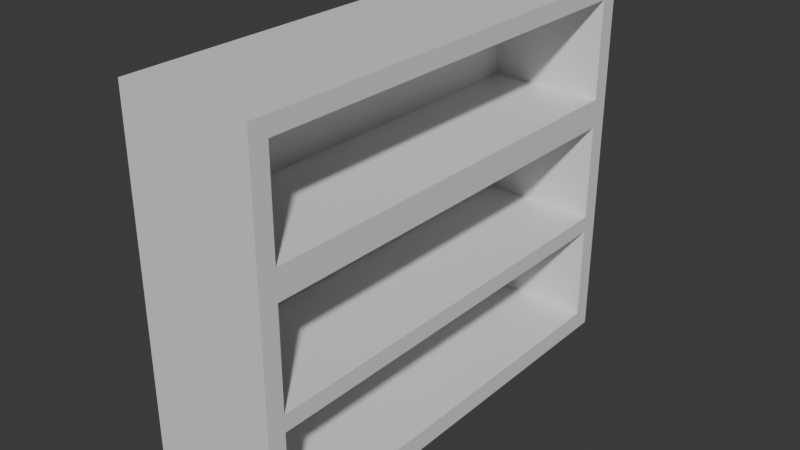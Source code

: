 # Source: shelf1.blend  (saved by Blender 4.4.32; exported with 4.5.12 LTS)
import bpy
from mathutils import Matrix  # noqa: F401  (used for matrix-valued properties, if any)

bpy.ops.wm.read_factory_settings(use_empty=True)
scene = bpy.context.scene
scene.name = 'Scene'

# ---- collections
col_collection = bpy.data.collections.new('Collection'); scene.collection.children.link(col_collection)

# ---- materials (node trees are filled in below, after node groups)
mat_material = bpy.data.materials.new('Material')
mat_material.alpha_threshold = 0.0
mat_material.roughness = 0.5
mat_material.line_color = (0.0, 0.0, 0.0, 1.0)

# ---- material node trees
mat_material.use_nodes = True; mat_material.node_tree.nodes.clear()
_N = mat_material.node_tree.nodes; _L = mat_material.node_tree.links
n0 = _N.new('ShaderNodeOutputMaterial'); n0.name = 'Material Output'; n0.location = (300, 300)
n1 = _N.new('ShaderNodeBsdfPrincipled'); n1.name = 'Principled BSDF'; n1.location = (10, 300)
n1.inputs[3].default_value = 1.45
_L.new(n1.outputs[0], n0.inputs[0])
n0.is_active_output = True

# ---- world
world_world = bpy.data.worlds.new('World'); scene.world = world_world
world_world.use_nodes = True; world_world.node_tree.nodes.clear()
_N = world_world.node_tree.nodes; _L = world_world.node_tree.links
n0 = _N.new('ShaderNodeOutputWorld'); n0.name = 'World Output'; n0.location = (300, 300)
n1 = _N.new('ShaderNodeBackground'); n1.name = 'Background'; n1.location = (10, 300)
n1.inputs[0].default_value = (0.05088, 0.05088, 0.05088, 1.0)
_L.new(n1.outputs[0], n0.inputs[0])
n0.is_active_output = True
world_world.color = (0.05088, 0.05088, 0.05088)
world_world.sun_shadow_jitter_overblur = 0.0

# ---- meshes
me_cube = bpy.data.meshes.new('Cube')
me_cube.from_pydata([(-0.7564, 0.9235, -0.3767), (-0.7564, 0.9235, -0.8979), (-0.7564, -0.9235, -0.3767), (-0.7564, -0.9235, -0.8979), (-0.7564, 0.9235, 0.2336), (-0.7564, 0.9235, -0.2877), (-0.7564, -0.9235, 0.2336), (-0.7564, -0.9235, -0.2877), (-0.7564, 0.9235, 0.9089), (-0.7564, 0.9235, 0.3877), (-0.7564, -0.9235, 0.9089), (-0.7564, -0.9235, 0.3877), (1.0, 1.0, 1.0), (1.0, 1.0, -1.0), (1.0, -1.0, 1.0), (1.0, -1.0, -1.0), (-1.0, 1.0, 1.0), (-1.0, 1.0, -1.0), (-1.0, -1.0, 1.0), (-1.0, -1.0, -1.0), (1.0, -0.9235, 0.3877), (1.0, -0.9235, 0.9089), (1.0, 0.9235, 0.3877), (1.0, 0.9235, 0.9089), (1.0, -0.9235, -0.2877), (1.0, -0.9235, 0.2336), (1.0, 0.9235, -0.2877), (1.0, 0.9235, 0.2336), (1.0, -0.9235, -0.8979), (1.0, -0.9235, -0.3767), (1.0, 0.9235, -0.8979), (1.0, 0.9235, -0.3767)], [], [(3, 1, 0, 2), (1, 3, 28, 30), (1, 30, 31, 0), (7, 5, 4, 6), (5, 7, 24, 26), (5, 26, 27, 4), (11, 9, 8, 10), (9, 11, 20, 22), (9, 22, 23, 8), (12, 16, 18, 14), (15, 14, 18, 19), (19, 18, 16, 17), (17, 13, 15, 19), (13, 31, 30, 28, 15), (17, 16, 12, 13), (20, 11, 10, 21), (21, 10, 8, 23), (14, 20, 21, 23, 12), (24, 7, 6, 25), (25, 6, 4, 27), (15, 24, 25, 27, 12, 23, 22, 20, 14), (28, 3, 2, 29), (29, 2, 0, 31), (15, 28, 29, 31, 13, 12, 27, 26, 24)])
_uv = me_cube.uv_layers.new(name='UVMap')
_uv.uv.foreach_set('vector', [0.375, 0.0, 0.375, 0.25, 0.625, 0.25, 0.625, 0.0, 0.125, 0.5, 0.125, 0.75, 0.3445, 0.75, 0.3445, 0.5, 0.375, 0.25, 0.375, 0.4695, 0.625, 0.4695, 0.625, 0.25, 0.375, 0.0, 0.375, 0.25, 0.625, 0.25, 0.625, 0.0, 0.125, 0.5, 0.125, 0.75, 0.3445, 0.75, 0.3445, 0.5, 0.375, 0.25, 0.375, 0.4695, 0.625, 0.4695, 0.625, 0.25, 0.375, 0.0, 0.375, 0.25, 0.625, 0.25, 0.625, 0.0, 0.125, 0.5, 0.125, 0.75, 0.3445, 0.75, 0.3445, 0.5, 0.375, 0.25, 0.375, 0.4695, 0.625, 0.4695, 0.625, 0.25, 0.625, 0.5, 0.875, 0.5, 0.875, 0.75, 0.625, 0.75, 0.375, 0.75, 0.625, 0.75, 0.625, 1.0, 0.375, 1.0, 0.375, 0.0, 0.625, 0.0, 0.625, 0.25, 0.375, 0.25, 0.125, 0.5, 0.375, 0.5, 0.375, 0.75, 0.125, 0.75, 0.375, 0.5, 0.4529, 0.5096, 0.3878, 0.5096, 0.3878, 0.7404, 0.375, 0.75, 0.375, 0.25, 0.625, 0.25, 0.625, 0.5, 0.375, 0.5, 0.375, 0.7805, 0.375, 1.0, 0.625, 1.0, 0.625, 0.7805, 0.6555, 0.75, 0.875, 0.75, 0.875, 0.5, 0.6555, 0.5, 0.625, 0.75, 0.5485, 0.7404, 0.6136, 0.7404, 0.6136, 0.5096, 0.625, 0.5, 0.375, 0.7805, 0.375, 1.0, 0.625, 1.0, 0.625, 0.7805, 0.6555, 0.75, 0.875, 0.75, 0.875, 0.5, 0.6555, 0.5, 0.375, 0.75, 0.464, 0.7404, 0.5292, 0.7404, 0.5292, 0.5096, 0.625, 0.5, 0.6136, 0.5096, 0.5485, 0.5096, 0.5485, 0.7404, 0.625, 0.75, 0.375, 0.7805, 0.375, 1.0, 0.625, 1.0, 0.625, 0.7805, 0.6555, 0.75, 0.875, 0.75, 0.875, 0.5, 0.6555, 0.5, 0.375, 0.75, 0.3878, 0.7404, 0.4529, 0.7404, 0.4529, 0.5096, 0.375, 0.5, 0.625, 0.5, 0.5292, 0.5096, 0.464, 0.5096, 0.464, 0.7404])
me_cube.materials.append(mat_material)
me_cube.use_mirror_vertex_groups = False
me_cube.update()

# ---- objects
ob_cube = bpy.data.objects.new('Cube', me_cube)

# ---- transforms, parenting, visibility, modifiers, constraints
ob_cube.location = (0.0, 0.0, -0.1637)
ob_cube.scale = (0.5689, 2.001, 1.612)
ob_cube.lock_rotations_4d = False
ob_cube.empty_display_type = 'ARROWS'
ob_cube.lineart.crease_threshold = 0.0

# ---- collection membership
col_collection.objects.link(ob_cube)

# ---- scene / render settings (as saved in the file)
scene.frame_start = 1; scene.frame_end = 250; scene.frame_set(1)
scene.render.engine = 'BLENDER_EEVEE_NEXT'
bpy.context.view_layer.update()

# ---- added for rendering (the .blend has no active camera and no usable light): camera, sun
cam_auto = bpy.data.cameras.new('AutoCamera')
cam_auto.lens = 50.0
cam_auto.sensor_width = 36.0
cam_auto.clip_end = 1000.0
ob_auto_camera = bpy.data.objects.new('AutoCamera', cam_auto)
scene.collection.objects.link(ob_auto_camera)
ob_auto_camera.location = (4.87052, -5.84462, 3.73276)
ob_auto_camera.rotation_euler = (1.09748, -7.21219e-08, 0.694738)
scene.camera = ob_auto_camera
light_auto_sun = bpy.data.lights.new('AutoSun', 'SUN')
light_auto_sun.energy = 3.0
light_auto_sun.angle = 0.0523599
ob_auto_sun = bpy.data.objects.new('AutoSun', light_auto_sun)
scene.collection.objects.link(ob_auto_sun)
ob_auto_sun.rotation_euler = (0.872665, 0.174533, 0.523599)
bpy.context.view_layer.update()
